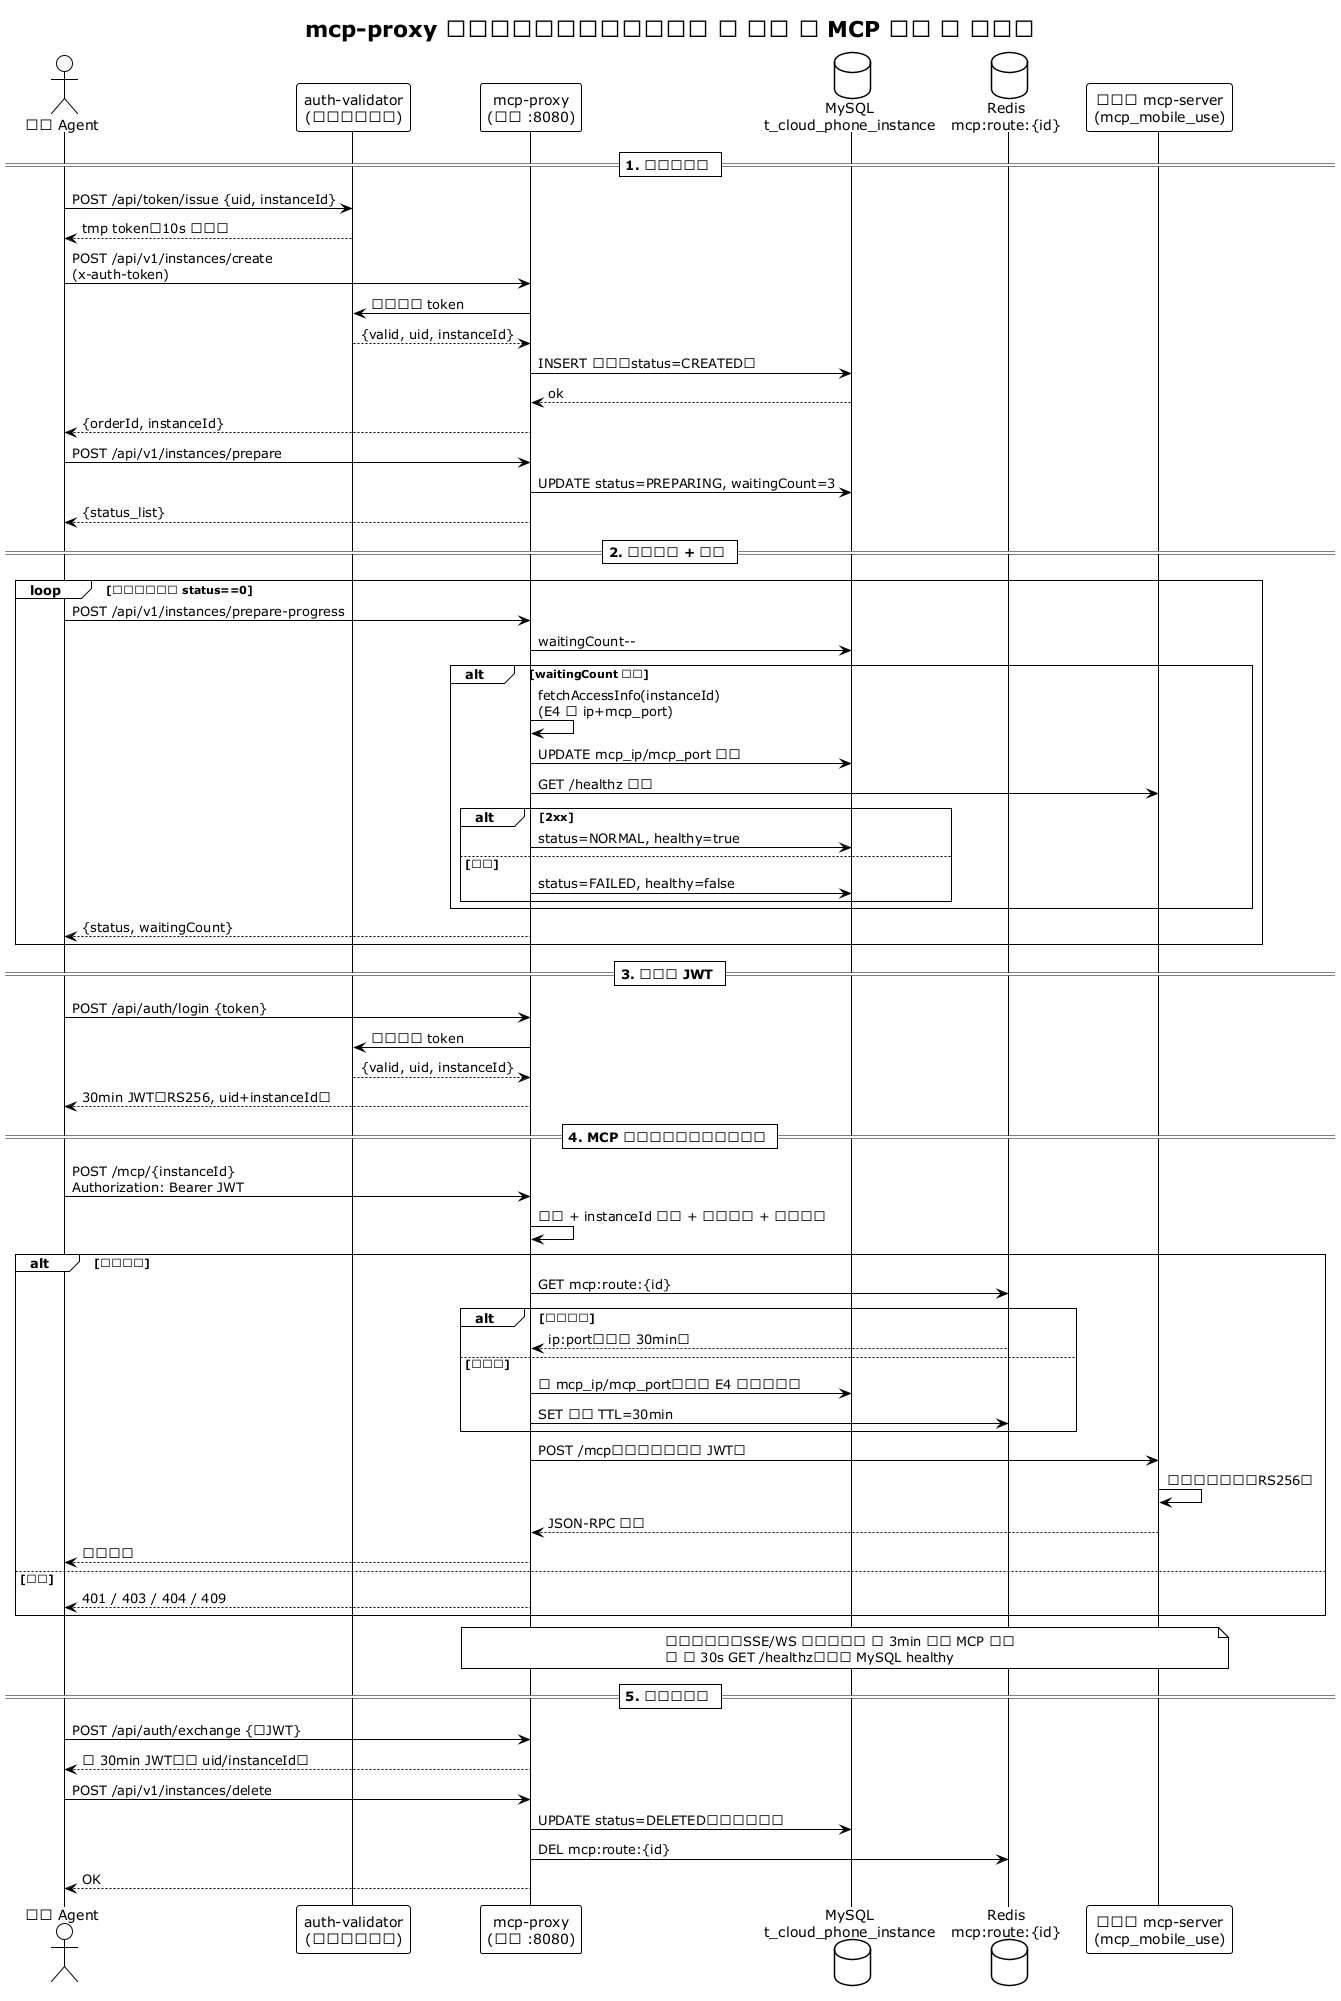

The diagram above was rendered by PlantUML. Its source (embedded in the PNG):
@startuml mcp-proxy-e2e-sequence
!theme plain
title mcp-proxy 端到端主流程时序图（订阅 → 就绪 → MCP 操控 → 退订）

actor "用户 Agent" as agent
participant "auth-validator\n(统一认证服务)" as validator
participant "mcp-proxy\n(网关 :8080)" as proxy
database "MySQL\nt_cloud_phone_instance" as mysql
database "Redis\nmcp:route:{id}" as redis
participant "云手机 mcp-server\n(mcp_mobile_use)" as phone

== 1. 订阅与准备 ==
agent -> validator: POST /api/token/issue {uid, instanceId}
validator --> agent: tmp token（10s 有效）

agent -> proxy: POST /api/v1/instances/create\n(x-auth-token)
proxy -> validator: 校验临时 token
validator --> proxy: {valid, uid, instanceId}
proxy -> mysql: INSERT 实例（status=CREATED）
mysql --> proxy: ok
proxy --> agent: {orderId, instanceId}

agent -> proxy: POST /api/v1/instances/prepare
proxy -> mysql: UPDATE status=PREPARING, waitingCount=3
proxy --> agent: {status_list}

== 2. 轮询就绪 + 判活 ==
loop 每隔几秒直到 status==0
  agent -> proxy: POST /api/v1/instances/prepare-progress
  proxy -> mysql: waitingCount--
  alt waitingCount 归零
    proxy -> proxy: fetchAccessInfo(instanceId)\n(E4 取 ip+mcp_port)
    proxy -> mysql: UPDATE mcp_ip/mcp_port 落库
    proxy -> phone: GET /healthz 判活
    alt 2xx
      proxy -> mysql: status=NORMAL, healthy=true
    else 失败
      proxy -> mysql: status=FAILED, healthy=false
    end
  end
  proxy --> agent: {status, waitingCount}
end

== 3. 登录换 JWT ==
agent -> proxy: POST /api/auth/login {token}
proxy -> validator: 校验临时 token
validator --> proxy: {valid, uid, instanceId}
proxy --> agent: 30min JWT（RS256, uid+instanceId）

== 4. MCP 代理（三传输同决策链） ==
agent -> proxy: POST /mcp/{instanceId}\nAuthorization: Bearer JWT
proxy -> proxy: 验签 + instanceId 比对 + 归属校验 + 就绪门控
alt 校验通过
  proxy -> redis: GET mcp:route:{id}
  alt 缓存命中
    redis --> proxy: ip:port（续期 30min）
  else 未命中
    proxy -> mysql: 查 mcp_ip/mcp_port（无则 E4 获取落库）
    proxy -> redis: SET 缓存 TTL=30min
  end
  proxy -> phone: POST /mcp（携带同一用户 JWT）
  phone -> phone: 预置公钥验签（RS256）
  phone --> proxy: JSON-RPC 响应
  proxy --> agent: 透传响应
else 失败
  proxy --> agent: 401 / 403 / 404 / 409
end

note over proxy, phone
  活跃期探活：SSE/WS 长连接存续 或 3min 内有 MCP 请求
  → 每 30s GET /healthz，更新 MySQL healthy
end note

== 5. 续期与退订 ==
agent -> proxy: POST /api/auth/exchange {旧JWT}
proxy --> agent: 新 30min JWT（同 uid/instanceId）

agent -> proxy: POST /api/v1/instances/delete
proxy -> mysql: UPDATE status=DELETED（逻辑删除）
proxy -> redis: DEL mcp:route:{id}
proxy --> agent: OK
@enduml